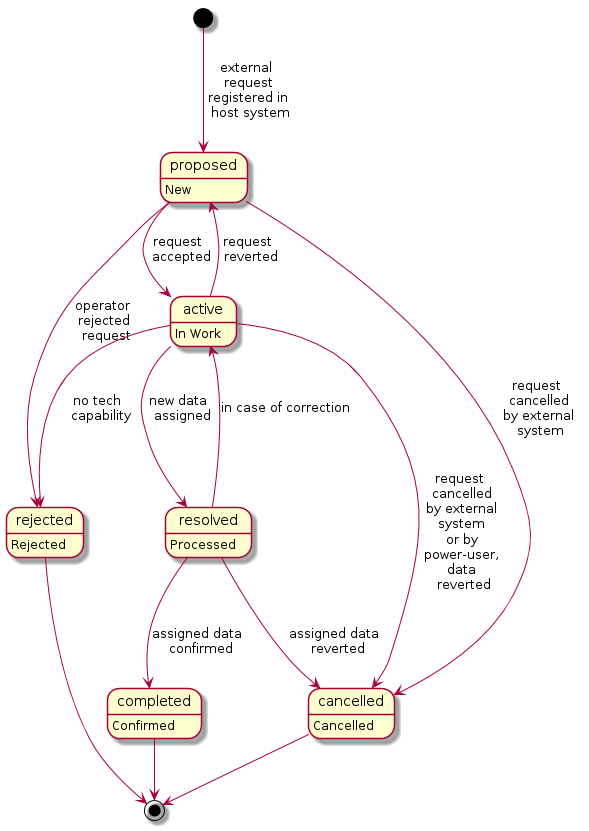

The diagram above was rendered by PlantUML. Its source (embedded in the PNG):
@startuml

[*]       --> proposed  : external \n request \n registered in \n host system
proposed  --> active    : request \n accepted
proposed  --> rejected  : operator \n rejected \n request
proposed  --> cancelled : request \n cancelled \n by external \n system
active    --> resolved  : new data \n assigned
active    --> proposed  : request \n reverted
active    --> cancelled : request \n cancelled \n by external \n system \n or by \n power-user, \n data \n reverted
active    --> rejected  : no tech \n capability
resolved  --> completed : assigned data \n confirmed
resolved  --> active    : in case of correction
resolved  --> cancelled : assigned data \n reverted
completed --> [*]
rejected  --> [*]
cancelled --> [*]

proposed  : New
active    : In Work
resolved  : Processed
completed : Confirmed
cancelled : Cancelled
rejected  : Rejected

@enduml